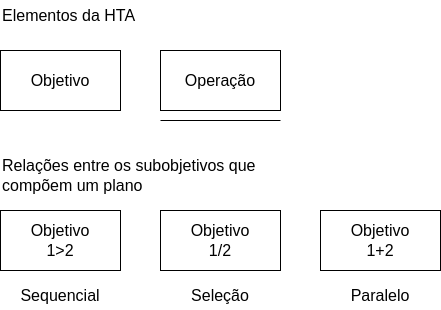

The diagram above was exported from draw.io. Its source (the exported page's mxGraphModel, read from the mxfile embedded in the PNG):
<mxGraphModel dx="865" dy="788" grid="1" gridSize="10" guides="1" tooltips="1" connect="1" arrows="1" fold="1" page="1" pageScale="1" pageWidth="827" pageHeight="1169" math="0" shadow="0">
  <root>
    <mxCell id="0" />
    <mxCell id="1" parent="0" />
    <mxCell id="zw2LSlgmdRbodr42pxZr-1" value="&lt;font style=&quot;font-size: 16px;&quot;&gt;Objetivo&lt;/font&gt;" style="rounded=0;whiteSpace=wrap;html=1;" vertex="1" parent="1">
      <mxGeometry x="60" y="210" width="120" height="60" as="geometry" />
    </mxCell>
    <mxCell id="zw2LSlgmdRbodr42pxZr-2" value="&lt;font style=&quot;font-size: 16px;&quot;&gt;Operação&lt;/font&gt;" style="rounded=0;whiteSpace=wrap;html=1;" vertex="1" parent="1">
      <mxGeometry x="220" y="210" width="120" height="60" as="geometry" />
    </mxCell>
    <mxCell id="zw2LSlgmdRbodr42pxZr-4" value="" style="endArrow=none;html=1;rounded=0;" edge="1" parent="1">
      <mxGeometry width="50" height="50" relative="1" as="geometry">
        <mxPoint x="220" y="280" as="sourcePoint" />
        <mxPoint x="340" y="280" as="targetPoint" />
      </mxGeometry>
    </mxCell>
    <mxCell id="zw2LSlgmdRbodr42pxZr-5" value="&lt;font style=&quot;font-size: 16px;&quot;&gt;Elementos da HTA&lt;/font&gt;" style="text;html=1;align=left;verticalAlign=middle;whiteSpace=wrap;rounded=0;" vertex="1" parent="1">
      <mxGeometry x="60" y="160" width="150" height="30" as="geometry" />
    </mxCell>
    <mxCell id="zw2LSlgmdRbodr42pxZr-10" value="&lt;font style=&quot;font-size: 16px;&quot;&gt;Objetivo&lt;/font&gt;&lt;div&gt;&lt;font style=&quot;font-size: 16px;&quot;&gt;1&amp;gt;2&lt;/font&gt;&lt;/div&gt;" style="rounded=0;whiteSpace=wrap;html=1;" vertex="1" parent="1">
      <mxGeometry x="60" y="370" width="120" height="60" as="geometry" />
    </mxCell>
    <mxCell id="zw2LSlgmdRbodr42pxZr-11" value="&lt;font style=&quot;font-size: 16px;&quot;&gt;Objetivo&lt;/font&gt;&lt;div&gt;&lt;font style=&quot;font-size: 16px;&quot;&gt;1/2&lt;/font&gt;&lt;/div&gt;" style="rounded=0;whiteSpace=wrap;html=1;" vertex="1" parent="1">
      <mxGeometry x="220" y="370" width="120" height="60" as="geometry" />
    </mxCell>
    <mxCell id="zw2LSlgmdRbodr42pxZr-13" value="&lt;span style=&quot;font-size: 16px;&quot;&gt;Relações entre os subobjetivos que compõem um plano&lt;/span&gt;" style="text;html=1;align=left;verticalAlign=middle;whiteSpace=wrap;rounded=0;" vertex="1" parent="1">
      <mxGeometry x="60" y="320" width="290" height="30" as="geometry" />
    </mxCell>
    <mxCell id="zw2LSlgmdRbodr42pxZr-14" value="&lt;font style=&quot;font-size: 16px;&quot;&gt;Objetivo&lt;/font&gt;&lt;div&gt;&lt;font style=&quot;font-size: 16px;&quot;&gt;1+2&lt;/font&gt;&lt;/div&gt;" style="rounded=0;whiteSpace=wrap;html=1;" vertex="1" parent="1">
      <mxGeometry x="380" y="370" width="120" height="60" as="geometry" />
    </mxCell>
    <mxCell id="zw2LSlgmdRbodr42pxZr-15" value="&lt;span style=&quot;font-size: 16px;&quot;&gt;Sequencial&lt;/span&gt;" style="text;html=1;align=center;verticalAlign=middle;whiteSpace=wrap;rounded=0;" vertex="1" parent="1">
      <mxGeometry x="80" y="440" width="80" height="30" as="geometry" />
    </mxCell>
    <mxCell id="zw2LSlgmdRbodr42pxZr-16" value="&lt;span style=&quot;font-size: 16px;&quot;&gt;Seleção&lt;/span&gt;" style="text;html=1;align=center;verticalAlign=middle;whiteSpace=wrap;rounded=0;" vertex="1" parent="1">
      <mxGeometry x="240" y="440" width="80" height="30" as="geometry" />
    </mxCell>
    <mxCell id="zw2LSlgmdRbodr42pxZr-17" value="&lt;span style=&quot;font-size: 16px;&quot;&gt;Paralelo&lt;/span&gt;" style="text;html=1;align=center;verticalAlign=middle;whiteSpace=wrap;rounded=0;" vertex="1" parent="1">
      <mxGeometry x="400" y="440" width="80" height="30" as="geometry" />
    </mxCell>
  </root>
</mxGraphModel>